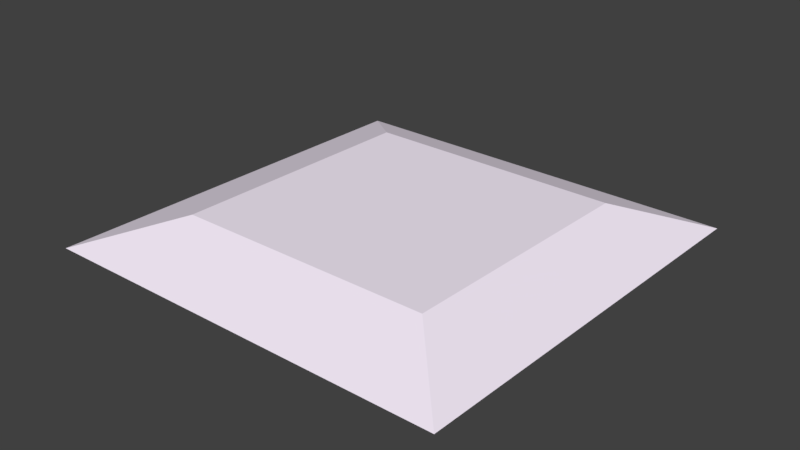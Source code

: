 # Source: Farmland.blend  (saved by Blender 2.78.0; exported with 4.5.12 LTS)
import bpy
from mathutils import Matrix  # noqa: F401  (used for matrix-valued properties, if any)

bpy.ops.wm.read_factory_settings(use_empty=True)
scene = bpy.context.scene
scene.name = 'Scene'

# ---- collections
col_collection_1 = bpy.data.collections.new('Collection 1'); scene.collection.children.link(col_collection_1)

# ---- materials (node trees are filled in below, after node groups)
mat_material_001 = bpy.data.materials.new('Material.001')
mat_material_001.alpha_threshold = 0.0
mat_material_001.use_transparent_shadow = False
mat_material_001.diffuse_color = (0.967, 0.8795, 1.0, 1.0)
mat_material_001.specular_color = (0.5067, 0.5382, 0.4762)
mat_material_001.roughness = 0.5

# ---- material node trees

# ---- world
world_world = bpy.data.worlds.new('World'); scene.world = world_world
world_world.color = (0.05088, 0.05088, 0.05088)
world_world.use_sun_shadow = False
world_world.sun_shadow_jitter_overblur = 0.0
world_world.cycles.sampling_method = 'MANUAL'

# ---- meshes
me_plane_005 = bpy.data.meshes.new('Plane.005')
me_plane_005.from_pydata([(-1.261, 0.186, 0.0004204), (0.3233, 0.1443, -0.07828), (-1.281, -1.379, -0.007274), (0.2978, -1.436, -0.08589), (-1.733, 0.6924, -0.1607), (0.8029, 0.6257, -0.2867), (-1.765, -1.812, -0.173), (0.762, -1.903, -0.2989)], [], [(1, 3, 2, 0), (5, 4, 6, 7), (3, 1, 5, 7), (2, 3, 7, 6), (0, 2, 6, 4), (1, 0, 4, 5)])
_uv = me_plane_005.uv_layers.new(name='UVMap')
_uv.uv.foreach_set('vector', [0.8505, 0.8414, 0.1518, 0.8413, 0.1517, 0.1548, 0.849, 0.157, 0.9642, 0.1136, 0.9999, 0.0001312, 0.9984, 0.4711, 0.9673, 0.5722, 0.1531, 0.8467, 0.8499, 0.8376, 1.001, 0.9984, -0.002969, 0.9978, 0.1517, 0.1536, 0.1531, 0.8467, -0.002969, 0.9978, 0.004496, 0.02229, 0.8491, 0.1546, 0.1517, 0.1536, 0.004496, 0.02229, 0.998, 0.001681, 0.8499, 0.8376, 0.8491, 0.1546, 0.998, 0.001681, 1.001, 0.9984])
me_plane_005.materials.append(mat_material_001)
me_plane_005.use_remesh_preserve_volume = False
me_plane_005.use_remesh_preserve_attributes = False
me_plane_005.use_mirror_vertex_groups = False
me_plane_005.update()

# ---- objects
ob_irrigation_009 = bpy.data.objects.new('Irrigation.009', me_plane_005)

# ---- transforms, parenting, visibility, modifiers, constraints
ob_irrigation_009.location = (-0.7763, 0.5449, 0.08459)
ob_irrigation_009.rotation_euler = (-0.001809, -0.03369, -4.693)
ob_irrigation_009.scale = (1.172, 1.172, 1.172)
ob_irrigation_009.lineart.crease_threshold = 0.0

# ---- collection membership
col_collection_1.objects.link(ob_irrigation_009)

# ---- scene / render settings (as saved in the file)
scene.frame_start = 1; scene.frame_end = 250; scene.frame_set(1)
scene.render.engine = 'BLENDER_EEVEE_NEXT'
scene.render.resolution_percentage = 50
scene.render.dither_intensity = 0.0
scene.cycles.use_denoising = False
scene.cycles.samples = 128
scene.cycles.sampling_pattern = 'TABULATED_SOBOL'
scene.cycles.light_sampling_threshold = 0.0
scene.cycles.use_adaptive_sampling = False
scene.cycles.use_light_tree = False
scene.cycles.blur_glossy = 0.0
scene.cycles.sample_clamp_indirect = 0.0
scene.view_settings.view_transform = 'Standard'
bpy.context.view_layer.update()

# ---- added for rendering (the .blend has no active camera and no usable light): camera, sun
cam_auto = bpy.data.cameras.new('AutoCamera')
cam_auto.lens = 50.0
cam_auto.sensor_width = 36.0
cam_auto.clip_end = 1000.0
ob_auto_camera = bpy.data.objects.new('AutoCamera', cam_auto)
scene.collection.objects.link(ob_auto_camera)
ob_auto_camera.location = (4.00996, -4.87788, 3.14432)
ob_auto_camera.rotation_euler = (1.09748, -7.21219e-08, 0.694738)
scene.camera = ob_auto_camera
light_auto_sun = bpy.data.lights.new('AutoSun', 'SUN')
light_auto_sun.energy = 3.0
light_auto_sun.angle = 0.0523599
ob_auto_sun = bpy.data.objects.new('AutoSun', light_auto_sun)
scene.collection.objects.link(ob_auto_sun)
ob_auto_sun.rotation_euler = (0.872665, 0.174533, 0.523599)
bpy.context.view_layer.update()
